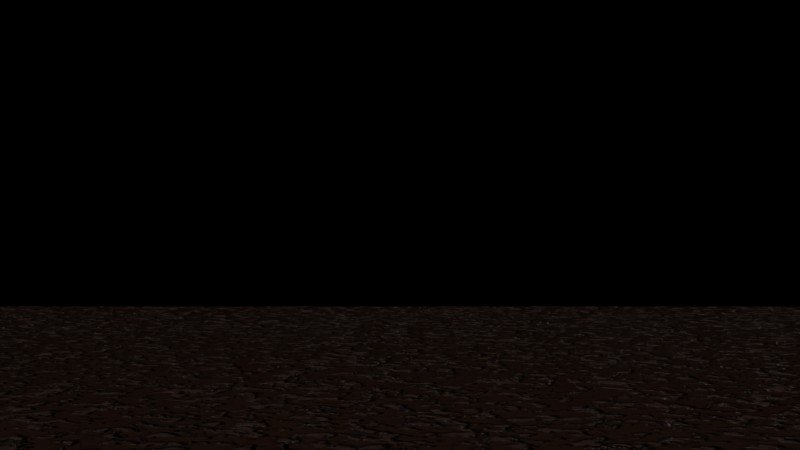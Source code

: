 # Source: graveyardFloor.blend  (saved by Blender 2.90.8; exported with 4.5.12 LTS)
import bpy
from mathutils import Matrix  # noqa: F401  (used for matrix-valued properties, if any)

bpy.ops.wm.read_factory_settings(use_empty=True)
scene = bpy.context.scene
scene.name = 'Scene'

# ---- collections
col_collection = bpy.data.collections.new('Collection'); scene.collection.children.link(col_collection)

# ---- materials (node trees are filled in below, after node groups)
mat_material_003 = bpy.data.materials.new('Material.003')

# ---- material node trees
mat_material_003.use_nodes = True; mat_material_003.node_tree.nodes.clear()
_N = mat_material_003.node_tree.nodes; _L = mat_material_003.node_tree.links
n0 = _N.new('ShaderNodeBsdfPrincipled'); n0.name = 'Principled BSDF'; n0.location = (-1954, 5908)
n0.distribution = 'GGX'
n0.subsurface_method = 'BURLEY'
n0.inputs[0].default_value = (0.01938, 0.008568, 0.005182, 1.0)
n0.inputs[3].default_value = 1.45
n0.inputs[27].default_value = (0.0, 0.0, 0.0, 1.0)
n0.inputs[28].default_value = 1.0
n1 = _N.new('ShaderNodeOutputMaterial'); n1.name = 'Material Output'; n1.location = (-1664, 5908)
n2 = _N.new('ShaderNodeBump'); n2.name = 'Bump'; n2.location = (-2198, 5681)
n2.inputs[1].default_value = 1.0
n2.inputs[2].default_value = 1.0
n3 = _N.new('ShaderNodeValToRGB'); n3.name = 'ColorRamp.001'; n3.location = (-2518, 5612)
while len(n3.color_ramp.elements) > 1: n3.color_ramp.elements.remove(n3.color_ramp.elements[-1])
n3.color_ramp.elements[0].position = 0.492; n3.color_ramp.elements[0].color = (0.0, 0.0, 0.0, 1.0)
_e = n3.color_ramp.elements.new(0.5761); _e.color = (1.0, 1.0, 1.0, 1.0)
n4 = _N.new('ShaderNodeValToRGB'); n4.name = 'ColorRamp'; n4.location = (-2497, 5916)
while len(n4.color_ramp.elements) > 1: n4.color_ramp.elements.remove(n4.color_ramp.elements[-1])
n4.color_ramp.elements[0].position = 0.4493; n4.color_ramp.elements[0].color = (0.0, 0.0, 0.0, 1.0)
_e = n4.color_ramp.elements.new(0.8188); _e.color = (1.0, 1.0, 1.0, 1.0)
n5 = _N.new('ShaderNodeTexNoise'); n5.name = 'Noise Texture'; n5.location = (-2738, 5766)
n5.inputs[2].default_value = 170.0
n5.inputs[3].default_value = 20.0
n5.inputs[8].default_value = 0.1
_L.new(n0.outputs[0], n1.inputs[0])
_L.new(n4.outputs[0], n0.inputs[2])
_L.new(n5.outputs[1], n4.inputs[0])
_L.new(n2.outputs[0], n0.inputs[5])
_L.new(n5.outputs[1], n3.inputs[0])
_L.new(n3.outputs[0], n2.inputs[3])
n1.is_active_output = True

# ---- world
world_world = bpy.data.worlds.new('World'); scene.world = world_world
world_world.use_nodes = True; world_world.node_tree.nodes.clear()
_N = world_world.node_tree.nodes; _L = world_world.node_tree.links
n0 = _N.new('ShaderNodeOutputWorld'); n0.name = 'World Output'; n0.location = (300, 300)
n1 = _N.new('ShaderNodeBackground'); n1.name = 'Background'; n1.location = (10, 300)
n1.inputs[0].default_value = (0.0, 0.0, 0.0, 1.0)
_L.new(n1.outputs[0], n0.inputs[0])
n0.is_active_output = True
world_world.color = (0.05088, 0.05088, 0.05088)
world_world.use_sun_shadow = False
world_world.sun_shadow_jitter_overblur = 0.0

# ---- cameras
cam_camera_001 = bpy.data.cameras.new('Camera.001')

# ---- meshes
me_plane = bpy.data.meshes.new('Plane')
me_plane.from_pydata([(-1.0, -1.0, 0.0), (1.0, -1.0, 0.0), (-1.0, 1.0, 0.0), (1.0, 1.0, 0.0)], [], [(0, 1, 3, 2)])
_uv = me_plane.uv_layers.new(name='UVMap')
_uv.uv.foreach_set('vector', [0.0, 0.0, 1.0, 0.0, 1.0, 1.0, 0.0, 1.0])
me_plane.materials.append(mat_material_003)
me_plane.use_remesh_fix_poles = True
me_plane.use_remesh_preserve_attributes = False
me_plane.use_mirror_vertex_groups = False
me_plane.update()

# ---- objects
ob_graveyardfloor = bpy.data.objects.new('graveyardFloor', me_plane)
ob_camera_001 = bpy.data.objects.new('Camera.001', cam_camera_001)

# ---- transforms, parenting, visibility, modifiers, constraints
ob_graveyardfloor.location = (0.0, 0.0, 0.0)
ob_graveyardfloor.scale = (45.0, 54.99, 1.0)
ob_graveyardfloor.lineart.crease_threshold = 0.0
ob_camera_001.location = (27.27, 0.0, 5.286)
ob_camera_001.rotation_euler = (1.571, 1.936e-05, 1.571)
ob_camera_001.scale = (4.553, 4.553, 0.4667)
ob_camera_001.lineart.crease_threshold = 0.0

# ---- collection membership
col_collection.objects.link(ob_graveyardfloor)
col_collection.objects.link(ob_camera_001)

# ---- scene / render settings (as saved in the file)
scene.camera = ob_camera_001
scene.frame_start = 1; scene.frame_end = 250; scene.frame_set(1)
scene.render.engine = 'CYCLES'
scene.cycles.use_denoising = False
scene.cycles.samples = 128
scene.cycles.sampling_pattern = 'TABULATED_SOBOL'
scene.cycles.use_adaptive_sampling = False
scene.cycles.use_light_tree = False
scene.eevee.use_gtao = True
scene.eevee.use_raytracing = True
scene.view_settings.view_transform = 'Filmic'
bpy.context.view_layer.update()

# ---- added for rendering (the .blend has no usable light): sun
light_auto_sun = bpy.data.lights.new('AutoSun', 'SUN')
light_auto_sun.energy = 3.0
light_auto_sun.angle = 0.0523599
ob_auto_sun = bpy.data.objects.new('AutoSun', light_auto_sun)
scene.collection.objects.link(ob_auto_sun)
ob_auto_sun.rotation_euler = (0.872665, 0.174533, 0.523599)
bpy.context.view_layer.update()
